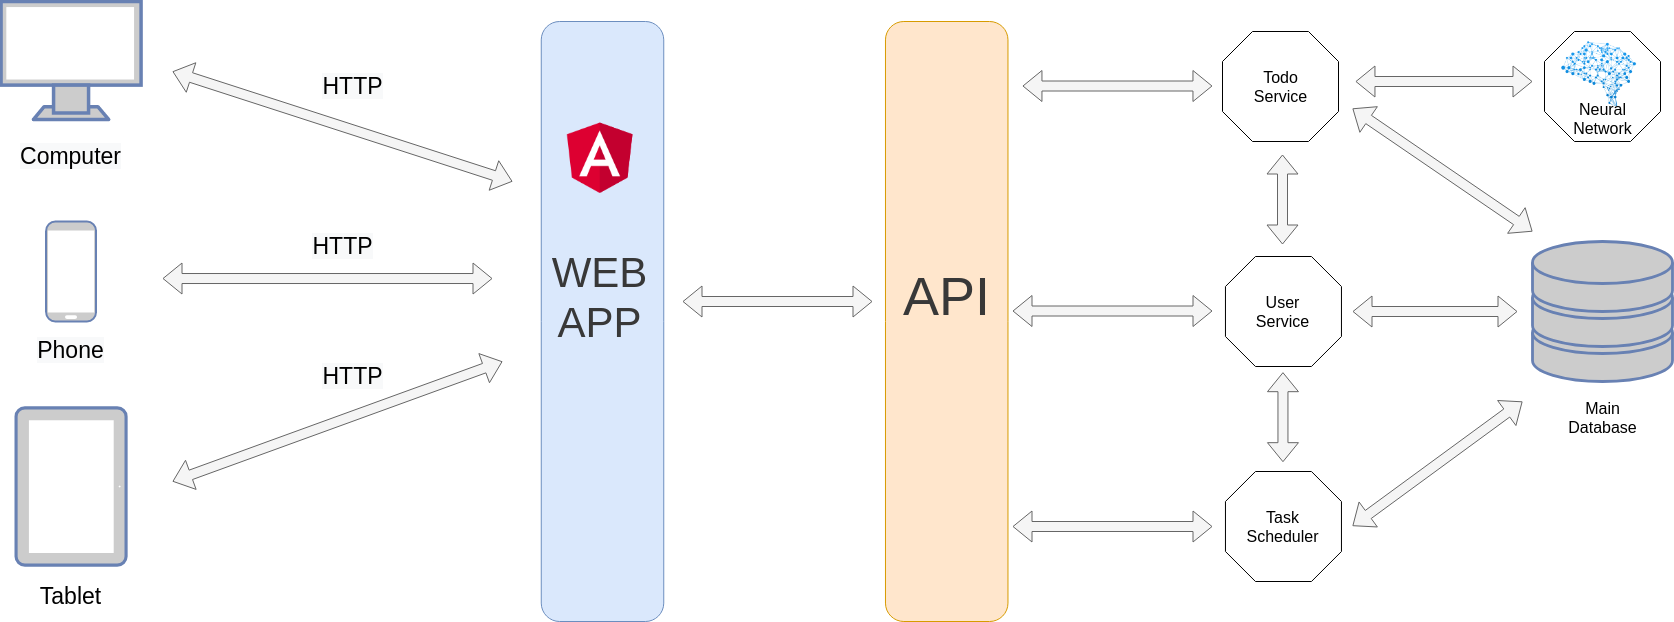

The diagram above was exported from draw.io. Its source (the exported page's mxGraphModel, read from the mxfile embedded in the PNG):
<mxGraphModel dx="1695" dy="401" grid="1" gridSize="10" guides="1" tooltips="1" connect="1" arrows="1" fold="1" page="1" pageScale="1" pageWidth="827" pageHeight="1169" math="0" shadow="0">
  <root>
    <mxCell id="B3R3Ilg5jTAxcqchtcV--0" />
    <mxCell id="B3R3Ilg5jTAxcqchtcV--1" parent="B3R3Ilg5jTAxcqchtcV--0" />
    <mxCell id="PegEU0ViM5GspAqbgLLQ-8" value="" style="rounded=1;whiteSpace=wrap;html=1;rotation=90;fillColor=#ffe6cc;strokeColor=#d79b00;" parent="B3R3Ilg5jTAxcqchtcV--1" vertex="1">
      <mxGeometry x="564.22" y="308.75" width="600" height="122.5" as="geometry" />
    </mxCell>
    <mxCell id="PegEU0ViM5GspAqbgLLQ-12" value="&lt;font style=&quot;font-size: 54px&quot;&gt;API&lt;/font&gt;" style="text;html=1;strokeColor=none;fillColor=none;align=center;verticalAlign=middle;whiteSpace=wrap;rounded=0;fontColor=#383838;" parent="B3R3Ilg5jTAxcqchtcV--1" vertex="1">
      <mxGeometry x="817.66" y="318.6" width="93.12" height="51.25" as="geometry" />
    </mxCell>
    <mxCell id="PegEU0ViM5GspAqbgLLQ-13" value="" style="group" parent="B3R3Ilg5jTAxcqchtcV--1" vertex="1" connectable="0">
      <mxGeometry x="1130" y="80" width="116" height="110" as="geometry" />
    </mxCell>
    <mxCell id="PegEU0ViM5GspAqbgLLQ-10" value="" style="whiteSpace=wrap;html=1;shape=mxgraph.basic.octagon2;align=center;verticalAlign=middle;dx=15;gradientColor=#ffffff;" parent="PegEU0ViM5GspAqbgLLQ-13" vertex="1">
      <mxGeometry x="10" width="116" height="110" as="geometry" />
    </mxCell>
    <mxCell id="PegEU0ViM5GspAqbgLLQ-11" value="&lt;span style=&quot;font-size: 16px&quot;&gt;Todo&lt;br&gt;Service&lt;br&gt;&lt;/span&gt;" style="text;html=1;strokeColor=none;fillColor=none;align=center;verticalAlign=middle;whiteSpace=wrap;rounded=0;" parent="PegEU0ViM5GspAqbgLLQ-13" vertex="1">
      <mxGeometry x="30.5" y="32.079999999999984" width="75" height="45.84" as="geometry" />
    </mxCell>
    <mxCell id="PegEU0ViM5GspAqbgLLQ-14" value="" style="group" parent="B3R3Ilg5jTAxcqchtcV--1" vertex="1" connectable="0">
      <mxGeometry x="1142.96" y="305" width="116" height="110" as="geometry" />
    </mxCell>
    <mxCell id="PegEU0ViM5GspAqbgLLQ-7" value="" style="whiteSpace=wrap;html=1;shape=mxgraph.basic.octagon2;align=center;verticalAlign=middle;dx=15;gradientColor=#ffffff;" parent="PegEU0ViM5GspAqbgLLQ-14" vertex="1">
      <mxGeometry width="116" height="110" as="geometry" />
    </mxCell>
    <mxCell id="PegEU0ViM5GspAqbgLLQ-9" value="&lt;font style=&quot;font-size: 16px&quot;&gt;User&lt;br&gt;Service&lt;br&gt;&lt;/font&gt;" style="text;html=1;strokeColor=none;fillColor=none;align=center;verticalAlign=middle;whiteSpace=wrap;rounded=0;" parent="PegEU0ViM5GspAqbgLLQ-14" vertex="1">
      <mxGeometry x="20.5" y="32.08" width="75" height="45.84" as="geometry" />
    </mxCell>
    <mxCell id="PegEU0ViM5GspAqbgLLQ-15" value="" style="shape=flexArrow;endArrow=classic;startArrow=classic;html=1;fillColor=#f5f5f5;strokeColor=#666666;" parent="B3R3Ilg5jTAxcqchtcV--1" edge="1">
      <mxGeometry width="50" height="50" relative="1" as="geometry">
        <mxPoint x="1200" y="203" as="sourcePoint" />
        <mxPoint x="1200" y="293" as="targetPoint" />
      </mxGeometry>
    </mxCell>
    <mxCell id="PegEU0ViM5GspAqbgLLQ-16" value="" style="shape=flexArrow;endArrow=classic;startArrow=classic;html=1;fillColor=#f5f5f5;strokeColor=#666666;" parent="B3R3Ilg5jTAxcqchtcV--1" edge="1">
      <mxGeometry width="50" height="50" relative="1" as="geometry">
        <mxPoint x="939.96" y="134.5" as="sourcePoint" />
        <mxPoint x="1129.96" y="134.5" as="targetPoint" />
      </mxGeometry>
    </mxCell>
    <mxCell id="W6_SO4Ot4eR7XzWZoR88-0" value="" style="fontColor=#0066CC;verticalAlign=top;verticalLabelPosition=bottom;labelPosition=center;align=center;html=1;outlineConnect=0;fillColor=#CCCCCC;strokeColor=#6881B3;gradientColor=none;gradientDirection=north;strokeWidth=2;shape=mxgraph.networks.storage;" parent="B3R3Ilg5jTAxcqchtcV--1" vertex="1">
      <mxGeometry x="1450" y="290" width="140" height="140" as="geometry" />
    </mxCell>
    <mxCell id="W6_SO4Ot4eR7XzWZoR88-9" value="" style="shape=flexArrow;endArrow=classic;startArrow=classic;html=1;shadow=0;labelBackgroundColor=#ffffff;fillColor=#f5f5f5;strokeColor=#666666;" parent="B3R3Ilg5jTAxcqchtcV--1" edge="1">
      <mxGeometry width="50" height="50" relative="1" as="geometry">
        <mxPoint x="1272.96" y="130" as="sourcePoint" />
        <mxPoint x="1450" y="130" as="targetPoint" />
      </mxGeometry>
    </mxCell>
    <mxCell id="W6_SO4Ot4eR7XzWZoR88-10" value="" style="shape=flexArrow;endArrow=classic;startArrow=classic;html=1;shadow=0;labelBackgroundColor=#ffffff;fillColor=#f5f5f5;strokeColor=#666666;" parent="B3R3Ilg5jTAxcqchtcV--1" edge="1">
      <mxGeometry width="50" height="50" relative="1" as="geometry">
        <mxPoint x="1270" y="157" as="sourcePoint" />
        <mxPoint x="1450" y="280" as="targetPoint" />
      </mxGeometry>
    </mxCell>
    <mxCell id="W6_SO4Ot4eR7XzWZoR88-25" value="" style="shape=flexArrow;endArrow=classic;startArrow=classic;html=1;fillColor=#f5f5f5;strokeColor=#666666;" parent="B3R3Ilg5jTAxcqchtcV--1" edge="1">
      <mxGeometry width="50" height="50" relative="1" as="geometry">
        <mxPoint x="1270" y="360" as="sourcePoint" />
        <mxPoint x="1435" y="360" as="targetPoint" />
      </mxGeometry>
    </mxCell>
    <mxCell id="W6_SO4Ot4eR7XzWZoR88-29" value="" style="fontColor=#0066CC;verticalAlign=top;verticalLabelPosition=bottom;labelPosition=center;align=center;html=1;outlineConnect=0;fillColor=#CCCCCC;strokeColor=#6881B3;gradientColor=none;gradientDirection=north;strokeWidth=2;shape=mxgraph.networks.monitor;" parent="B3R3Ilg5jTAxcqchtcV--1" vertex="1">
      <mxGeometry x="-81.43" y="50" width="140" height="118" as="geometry" />
    </mxCell>
    <mxCell id="XG0nwn_aBBBGlOP9mhwe-0" value="" style="fontColor=#0066CC;verticalAlign=top;verticalLabelPosition=bottom;labelPosition=center;align=center;html=1;outlineConnect=0;fillColor=#CCCCCC;strokeColor=#6881B3;gradientColor=none;gradientDirection=north;strokeWidth=2;shape=mxgraph.networks.mobile;" parent="B3R3Ilg5jTAxcqchtcV--1" vertex="1">
      <mxGeometry x="-36.43000000000001" y="270" width="50" height="100" as="geometry" />
    </mxCell>
    <mxCell id="XG0nwn_aBBBGlOP9mhwe-1" value="" style="fontColor=#0066CC;verticalAlign=top;verticalLabelPosition=bottom;labelPosition=center;align=center;html=1;outlineConnect=0;fillColor=#CCCCCC;strokeColor=#6881B3;gradientColor=none;gradientDirection=north;strokeWidth=2;shape=mxgraph.networks.tablet;rotation=90;" parent="B3R3Ilg5jTAxcqchtcV--1" vertex="1">
      <mxGeometry x="-90" y="480" width="157.14" height="110" as="geometry" />
    </mxCell>
    <mxCell id="XG0nwn_aBBBGlOP9mhwe-4" value="" style="shape=flexArrow;endArrow=classic;startArrow=classic;html=1;shadow=0;labelBackgroundColor=#ffffff;strokeColor=#666666;fillColor=#f5f5f5;" parent="B3R3Ilg5jTAxcqchtcV--1" edge="1">
      <mxGeometry width="50" height="50" relative="1" as="geometry">
        <mxPoint x="90" y="120" as="sourcePoint" />
        <mxPoint x="430" y="230" as="targetPoint" />
      </mxGeometry>
    </mxCell>
    <mxCell id="XG0nwn_aBBBGlOP9mhwe-5" value="" style="shape=flexArrow;endArrow=classic;startArrow=classic;html=1;shadow=0;labelBackgroundColor=#ffffff;strokeColor=#666666;fillColor=#f5f5f5;" parent="B3R3Ilg5jTAxcqchtcV--1" edge="1">
      <mxGeometry width="50" height="50" relative="1" as="geometry">
        <mxPoint x="80.00000000000023" y="327.03" as="sourcePoint" />
        <mxPoint x="410" y="327.03" as="targetPoint" />
      </mxGeometry>
    </mxCell>
    <mxCell id="XG0nwn_aBBBGlOP9mhwe-6" value="" style="shape=flexArrow;endArrow=classic;startArrow=classic;html=1;shadow=0;labelBackgroundColor=#ffffff;strokeColor=#666666;fillColor=#f5f5f5;" parent="B3R3Ilg5jTAxcqchtcV--1" edge="1">
      <mxGeometry width="50" height="50" relative="1" as="geometry">
        <mxPoint x="90" y="530" as="sourcePoint" />
        <mxPoint x="420" y="410" as="targetPoint" />
      </mxGeometry>
    </mxCell>
    <mxCell id="XG0nwn_aBBBGlOP9mhwe-7" value="&lt;meta charset=&quot;utf-8&quot;&gt;&lt;span style=&quot;color: rgb(0, 0, 0); font-family: helvetica; font-size: 23px; font-style: normal; font-weight: 400; letter-spacing: normal; text-align: center; text-indent: 0px; text-transform: none; word-spacing: 0px; background-color: rgb(248, 249, 250); display: inline; float: none;&quot;&gt;HTTP&lt;/span&gt;" style="text;html=1;strokeColor=none;fillColor=none;align=center;verticalAlign=middle;whiteSpace=wrap;rounded=0;" parent="B3R3Ilg5jTAxcqchtcV--1" vertex="1">
      <mxGeometry x="220" y="110" width="101.43" height="50" as="geometry" />
    </mxCell>
    <mxCell id="XG0nwn_aBBBGlOP9mhwe-9" value="&lt;meta charset=&quot;utf-8&quot;&gt;&lt;span style=&quot;color: rgb(0, 0, 0); font-family: helvetica; font-size: 23px; font-style: normal; font-weight: 400; letter-spacing: normal; text-align: center; text-indent: 0px; text-transform: none; word-spacing: 0px; background-color: rgb(248, 249, 250); display: inline; float: none;&quot;&gt;HTTP&lt;/span&gt;" style="text;html=1;strokeColor=none;fillColor=none;align=center;verticalAlign=middle;whiteSpace=wrap;rounded=0;" parent="B3R3Ilg5jTAxcqchtcV--1" vertex="1">
      <mxGeometry x="210" y="270" width="101.43" height="50" as="geometry" />
    </mxCell>
    <mxCell id="XG0nwn_aBBBGlOP9mhwe-10" value="&lt;meta charset=&quot;utf-8&quot;&gt;&lt;span style=&quot;color: rgb(0, 0, 0); font-family: helvetica; font-size: 23px; font-style: normal; font-weight: 400; letter-spacing: normal; text-align: center; text-indent: 0px; text-transform: none; word-spacing: 0px; background-color: rgb(248, 249, 250); display: inline; float: none;&quot;&gt;HTTP&lt;/span&gt;" style="text;html=1;strokeColor=none;fillColor=none;align=center;verticalAlign=middle;whiteSpace=wrap;rounded=0;" parent="B3R3Ilg5jTAxcqchtcV--1" vertex="1">
      <mxGeometry x="220" y="400" width="101.43" height="50" as="geometry" />
    </mxCell>
    <mxCell id="XG0nwn_aBBBGlOP9mhwe-13" value="&lt;font style=&quot;font-size: 16px&quot;&gt;Main&lt;br&gt;Database&lt;br&gt;&lt;/font&gt;" style="text;html=1;strokeColor=none;fillColor=none;align=center;verticalAlign=middle;whiteSpace=wrap;rounded=0;" parent="B3R3Ilg5jTAxcqchtcV--1" vertex="1">
      <mxGeometry x="1482.5" y="442.75999999999993" width="75" height="45.84" as="geometry" />
    </mxCell>
    <mxCell id="XG0nwn_aBBBGlOP9mhwe-14" value="&lt;span style=&quot;color: rgb(0 , 0 , 0) ; font-family: &amp;#34;helvetica&amp;#34; ; font-size: 23px ; font-style: normal ; font-weight: 400 ; letter-spacing: normal ; text-align: center ; text-indent: 0px ; text-transform: none ; word-spacing: 0px ; background-color: rgb(248 , 249 , 250) ; display: inline ; float: none&quot;&gt;Computer&lt;/span&gt;&lt;span style=&quot;color: rgba(0 , 0 , 0 , 0) ; font-family: monospace ; font-size: 0px&quot;&gt;%3CmxGraphModel%3E%3Croot%3E%3CmxCell%20id%3D%220%22%2F%3E%3CmxCell%20id%3D%221%22%20parent%3D%220%22%2F%3E%3CmxCell%20id%3D%222%22%20value%3D%22%26lt%3Bmeta%20charset%3D%26quot%3Butf-8%26quot%3B%26gt%3B%26lt%3Bspan%20style%3D%26quot%3Bcolor%3A%20rgb(0%2C%200%2C%200)%3B%20font-family%3A%20helvetica%3B%20font-size%3A%2023px%3B%20font-style%3A%20normal%3B%20font-weight%3A%20400%3B%20letter-spacing%3A%20normal%3B%20text-align%3A%20center%3B%20text-indent%3A%200px%3B%20text-transform%3A%20none%3B%20word-spacing%3A%200px%3B%20background-color%3A%20rgb(248%2C%20249%2C%20250)%3B%20display%3A%20inline%3B%20float%3A%20none%3B%26quot%3B%26gt%3BHTTP%26lt%3B%2Fspan%26gt%3B%22%20style%3D%22text%3Bhtml%3D1%3BstrokeColor%3Dnone%3BfillColor%3Dnone%3Balign%3Dcenter%3BverticalAlign%3Dmiddle%3BwhiteSpace%3Dwrap%3Brounded%3D0%3B%22%20vertex%3D%221%22%20parent%3D%221%22%3E%3CmxGeometry%20x%3D%22560%22%20y%3D%22280%22%20width%3D%22101.43%22%20height%3D%2250%22%20as%3D%22geometry%22%2F%3E%3C%2FmxCell%3E%3C%2Froot%3E%3C%2FmxGraphModel%3E&lt;/span&gt;" style="text;html=1;strokeColor=none;fillColor=none;align=center;verticalAlign=middle;whiteSpace=wrap;rounded=0;" parent="B3R3Ilg5jTAxcqchtcV--1" vertex="1">
      <mxGeometry x="-62.14999999999998" y="180" width="101.43" height="50" as="geometry" />
    </mxCell>
    <mxCell id="XG0nwn_aBBBGlOP9mhwe-15" value="&lt;span style=&quot;color: rgb(0 , 0 , 0) ; font-family: &amp;#34;helvetica&amp;#34; ; font-size: 23px ; font-style: normal ; font-weight: 400 ; letter-spacing: normal ; text-align: center ; text-indent: 0px ; text-transform: none ; word-spacing: 0px ; background-color: rgb(248 , 249 , 250) ; display: inline ; float: none&quot;&gt;Phone&lt;/span&gt;&lt;span style=&quot;color: rgba(0 , 0 , 0 , 0) ; font-family: monospace ; font-size: 0px&quot;&gt;%3CmxGraphModel%3E%3Croot%3E%3CmxCell%20id%3D%220%22%2F%3E%3CmxCell%20id%3D%221%22%20parent%3D%220%22%2F%3E%3CmxCell%20id%3D%222%22%20value%3D%22%26lt%3Bmeta%20charset%3D%26quot%3Butf-8%26quot%3B%26gt%3B%26lt%3Bspan%20style%3D%26quot%3Bcolor%3A%20rgb(0%2C%200%2C%200)%3B%20font-family%3A%20helvetica%3B%20font-size%3A%2023px%3B%20font-style%3A%20normal%3B%20font-weight%3A%20400%3B%20letter-spacing%3A%20normal%3B%20text-align%3A%20center%3B%20text-indent%3A%200px%3B%20text-transform%3A%20none%3B%20word-spacing%3A%200px%3B%20background-color%3A%20rgb(248%2C%20249%2C%20250)%3B%20display%3A%20inline%3B%20float%3A%20none%3B%26quot%3B%26gt%3BHTTP%26lt%3B%2Fspan%26gt%3B%22%20style%3D%22text%3Bhtml%3D1%3BstrokeColor%3Dnone%3BfillColor%3Dnone%3Balign%3Dcenter%3BverticalAlign%3Dmiddle%3BwhiteSpace%3Dwrap%3Brounded%3D0%3B%22%20vertex%3D%221%22%20parent%3D%221%22%3E%3CmxGeometry%20x%3D%22560%22%20y%3D%22280%22%20width%3D%22101.43%22%20height%3D%2250%22%20as%3D%22geometry%22%2F%3E%3C%2FmxCell%3E%3C%2Froot%3E%3C%2FmxGraphModel%3E&lt;/span&gt;" style="text;html=1;strokeColor=none;fillColor=none;align=center;verticalAlign=middle;whiteSpace=wrap;rounded=0;" parent="B3R3Ilg5jTAxcqchtcV--1" vertex="1">
      <mxGeometry x="-62.14999999999998" y="374.15999999999997" width="101.43" height="50" as="geometry" />
    </mxCell>
    <mxCell id="XG0nwn_aBBBGlOP9mhwe-16" value="&lt;font face=&quot;helvetica&quot;&gt;&lt;span style=&quot;font-size: 23px&quot;&gt;Tablet&lt;/span&gt;&lt;/font&gt;" style="text;html=1;strokeColor=none;fillColor=none;align=center;verticalAlign=middle;whiteSpace=wrap;rounded=0;" parent="B3R3Ilg5jTAxcqchtcV--1" vertex="1">
      <mxGeometry x="-62.139999999999986" y="620" width="101.43" height="50" as="geometry" />
    </mxCell>
    <mxCell id="XG0nwn_aBBBGlOP9mhwe-17" value="" style="group" parent="B3R3Ilg5jTAxcqchtcV--1" vertex="1" connectable="0">
      <mxGeometry x="1462" y="80" width="116" height="110" as="geometry" />
    </mxCell>
    <mxCell id="W6_SO4Ot4eR7XzWZoR88-21" value="" style="whiteSpace=wrap;html=1;shape=mxgraph.basic.octagon2;align=center;verticalAlign=middle;dx=15;gradientColor=#ffffff;" parent="XG0nwn_aBBBGlOP9mhwe-17" vertex="1">
      <mxGeometry width="116" height="110" as="geometry" />
    </mxCell>
    <mxCell id="W6_SO4Ot4eR7XzWZoR88-19" value="" style="shape=image;imageAspect=0;aspect=fixed;verticalLabelPosition=bottom;verticalAlign=top;fillColor=#ffffff;gradientColor=none;image=https://www.pngjoy.com/pngl/314/5912005_machine-learning-neural-network-icon-png-hd-png.png;" parent="XG0nwn_aBBBGlOP9mhwe-17" vertex="1">
      <mxGeometry x="17" y="10" width="75.06" height="67" as="geometry" />
    </mxCell>
    <mxCell id="W6_SO4Ot4eR7XzWZoR88-26" value="&lt;span style=&quot;font-size: 16px&quot;&gt;Neural&lt;br&gt;Network&lt;br&gt;&lt;/span&gt;" style="text;html=1;strokeColor=none;fillColor=none;align=center;verticalAlign=middle;whiteSpace=wrap;rounded=0;" parent="XG0nwn_aBBBGlOP9mhwe-17" vertex="1">
      <mxGeometry x="20.5" y="64.15999999999997" width="75" height="45.84" as="geometry" />
    </mxCell>
    <mxCell id="XG0nwn_aBBBGlOP9mhwe-18" value="" style="group" parent="B3R3Ilg5jTAxcqchtcV--1" vertex="1" connectable="0">
      <mxGeometry x="1142.96" y="520" width="116" height="110" as="geometry" />
    </mxCell>
    <mxCell id="W6_SO4Ot4eR7XzWZoR88-12" value="" style="whiteSpace=wrap;html=1;shape=mxgraph.basic.octagon2;align=center;verticalAlign=middle;dx=15;gradientColor=#ffffff;" parent="XG0nwn_aBBBGlOP9mhwe-18" vertex="1">
      <mxGeometry width="116" height="110" as="geometry" />
    </mxCell>
    <mxCell id="W6_SO4Ot4eR7XzWZoR88-13" value="&lt;font style=&quot;font-size: 16px&quot;&gt;Task&lt;br&gt;Scheduler&lt;br&gt;&lt;/font&gt;" style="text;html=1;strokeColor=none;fillColor=none;align=center;verticalAlign=middle;whiteSpace=wrap;rounded=0;" parent="XG0nwn_aBBBGlOP9mhwe-18" vertex="1">
      <mxGeometry x="20.5" y="32.07999999999993" width="75" height="45.84" as="geometry" />
    </mxCell>
    <mxCell id="XG0nwn_aBBBGlOP9mhwe-19" value="" style="shape=flexArrow;endArrow=classic;startArrow=classic;html=1;fillColor=#f5f5f5;strokeColor=#666666;" parent="B3R3Ilg5jTAxcqchtcV--1" edge="1">
      <mxGeometry width="50" height="50" relative="1" as="geometry">
        <mxPoint x="930" y="575" as="sourcePoint" />
        <mxPoint x="1130" y="575" as="targetPoint" />
      </mxGeometry>
    </mxCell>
    <mxCell id="6F4FrYrf9g5OPkwPIdo7-0" value="" style="shape=flexArrow;endArrow=classic;startArrow=classic;html=1;fillColor=#f5f5f5;strokeColor=#666666;" parent="B3R3Ilg5jTAxcqchtcV--1" edge="1">
      <mxGeometry width="50" height="50" relative="1" as="geometry">
        <mxPoint x="930" y="359.5" as="sourcePoint" />
        <mxPoint x="1130" y="359.5" as="targetPoint" />
      </mxGeometry>
    </mxCell>
    <mxCell id="6F4FrYrf9g5OPkwPIdo7-1" value="" style="shape=flexArrow;endArrow=classic;startArrow=classic;html=1;fillColor=#f5f5f5;strokeColor=#666666;" parent="B3R3Ilg5jTAxcqchtcV--1" edge="1">
      <mxGeometry width="50" height="50" relative="1" as="geometry">
        <mxPoint x="1200.46" y="420.68" as="sourcePoint" />
        <mxPoint x="1200.46" y="510.68" as="targetPoint" />
      </mxGeometry>
    </mxCell>
    <mxCell id="6F4FrYrf9g5OPkwPIdo7-2" value="" style="shape=flexArrow;endArrow=classic;startArrow=classic;html=1;fillColor=#f5f5f5;strokeColor=#666666;" parent="B3R3Ilg5jTAxcqchtcV--1" edge="1">
      <mxGeometry width="50" height="50" relative="1" as="geometry">
        <mxPoint x="1270" y="574.5" as="sourcePoint" />
        <mxPoint x="1440" y="450" as="targetPoint" />
      </mxGeometry>
    </mxCell>
    <mxCell id="sKAvt4PtxpdsfpzaJhTI-0" value="" style="rounded=1;whiteSpace=wrap;html=1;rotation=90;fillColor=#dae8fc;strokeColor=#6c8ebf;" vertex="1" parent="B3R3Ilg5jTAxcqchtcV--1">
      <mxGeometry x="220" y="308.75" width="600" height="122.5" as="geometry" />
    </mxCell>
    <mxCell id="sKAvt4PtxpdsfpzaJhTI-1" value="&lt;span style=&quot;font-size: 42px&quot;&gt;WEB&lt;br&gt;APP&lt;br&gt;&lt;/span&gt;" style="text;html=1;strokeColor=none;fillColor=none;align=center;verticalAlign=middle;whiteSpace=wrap;rounded=0;fontColor=#383838;" vertex="1" parent="B3R3Ilg5jTAxcqchtcV--1">
      <mxGeometry x="471.09999999999997" y="320" width="93.12" height="51.25" as="geometry" />
    </mxCell>
    <mxCell id="sKAvt4PtxpdsfpzaJhTI-2" value="" style="shape=flexArrow;endArrow=classic;startArrow=classic;html=1;fillColor=#f5f5f5;strokeColor=#666666;" edge="1" parent="B3R3Ilg5jTAxcqchtcV--1">
      <mxGeometry width="50" height="50" relative="1" as="geometry">
        <mxPoint x="600" y="350" as="sourcePoint" />
        <mxPoint x="790" y="350" as="targetPoint" />
      </mxGeometry>
    </mxCell>
    <mxCell id="sKAvt4PtxpdsfpzaJhTI-3" value="" style="shape=image;html=1;verticalAlign=top;verticalLabelPosition=bottom;labelBackgroundColor=#ffffff;imageAspect=0;aspect=fixed;image=https://cdn3.iconfinder.com/data/icons/logos-3/250/angular-128.png" vertex="1" parent="B3R3Ilg5jTAxcqchtcV--1">
      <mxGeometry x="473.66" y="161" width="88" height="88" as="geometry" />
    </mxCell>
  </root>
</mxGraphModel>